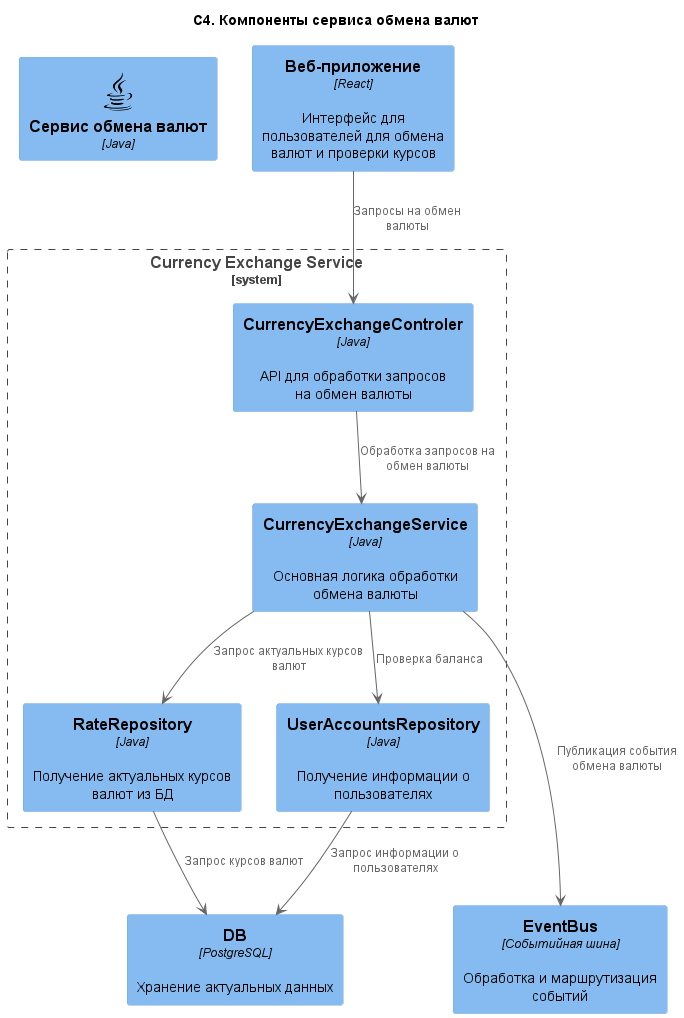

The diagram above was rendered by PlantUML. Its source (embedded in the PNG):
@startuml API. Диаграмма компонентов
title "C4. Компоненты сервиса обмена валют"

!include https://raw.githubusercontent.com/plantuml-stdlib/C4-PlantUML/master/C4_Component.puml
!$ICONURL = "https://raw.githubusercontent.com/tupadr3/plantuml-icon-font-sprites/v3.0.0/icons"
!include $ICONURL/common.puml
!include $ICONURL/devicons/react.puml
!include $ICONURL/devicons/java.puml

Component(currencyExchangeService, "Сервис обмена валют", "Java", $sprite="java")

System_Boundary(currencyExchangeBoundary, "Currency Exchange Service") {

    Component(CurrencyExchangeAPI, "CurrencyExchangeControler", "Java", "API для обработки запросов на обмен валюты")
    Component(CurrencyExchangeProcessor, "CurrencyExchangeService", "Java", "Основная логика обработки обмена валюты")
    Component(RateRepository, "RateRepository", "Java", "Получение актуальных курсов валют из БД")
    Component(UserAccountsRepository, "UserAccountsRepository", "Java", "Получение информации о пользователях")
}

Component(ExchangeRatesDB, "DB", "PostgreSQL", "Хранение актуальных данных")

Component(webApp, "Веб-приложение", "React", "Интерфейс для пользователей для обмена валют и проверки курсов")

webApp --> CurrencyExchangeAPI : "Запросы на обмен валюты"
CurrencyExchangeAPI --> CurrencyExchangeProcessor : "Обработка запросов на обмен валюты"
CurrencyExchangeProcessor --> RateRepository : "Запрос актуальных курсов валют"
CurrencyExchangeProcessor --> UserAccountsRepository : "Проверка баланса"
RateRepository --> ExchangeRatesDB : "Запрос курсов валют"
UserAccountsRepository --> ExchangeRatesDB : "Запрос информации о пользователях"

Component(EventBus, "EventBus", "Событийная шина", "Обработка и маршрутизация событий")

CurrencyExchangeProcessor ---> EventBus : "Публикация события обмена валюты"

@enduml